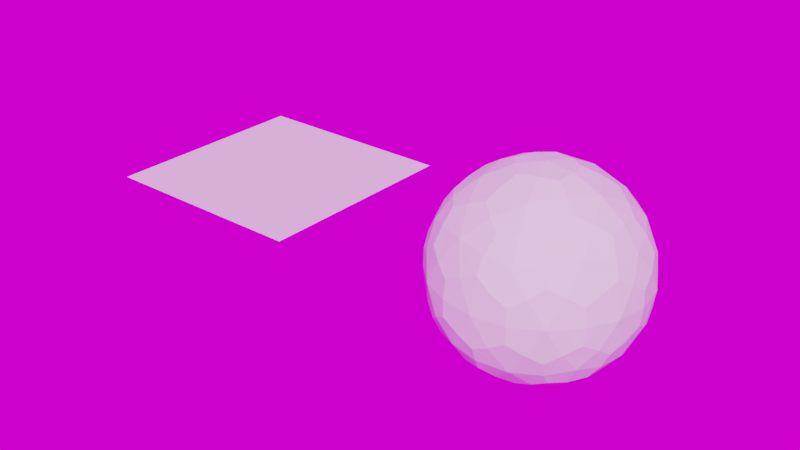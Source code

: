# Source: Goosebumps_Effect.blend  (saved by Blender 4.1.24; exported with 4.5.12 LTS)
import bpy
from mathutils import Matrix  # noqa: F401  (used for matrix-valued properties, if any)

bpy.ops.wm.read_factory_settings(use_empty=True)
scene = bpy.context.scene
scene.name = 'Scene'

# ---- collections
col_collection = bpy.data.collections.new('Collection'); scene.collection.children.link(col_collection)

# ---- images (referenced by path relative to the original .blend; pixels are not part of the script)
import os
ASSET_DIR = os.environ.get("B2B_ASSET_DIR", "")  # directory of the original .blend (textures are referenced by path, not embedded)
HERE = os.path.dirname(os.path.abspath(__file__))  # packed textures are extracted next to this script under _unpacked/

def load_image(name, relpath, width, height, colorspace="sRGB"):
    """Load a texture the original file referenced (path relative to the .blend, or extracted next to this script)."""
    p = next((c for c in (os.path.join(HERE, relpath), os.path.join(ASSET_DIR, relpath)) if relpath and os.path.exists(c)), "")
    if p:
        img = bpy.data.images.load(p, check_existing=True)
        img.name = name
    else:  # same state as the original file: an image datablock whose file is absent (Cycles renders it pink)
        img = bpy.data.images.new(name, width, height)
        img.source = "FILE"
        img.filepath = "//" + (relpath or name)
    img.colorspace_settings.name = colorspace
    return img
img_table_mountain_1_puresky_1k_hdr = load_image('table_mountain_1_puresky_1k.hdr', 'table_mountain_1_puresky_1k.hdr', 1024, 1024, 'Linear Rec.709')

# ---- node groups
ng_ks_goosebumps_effect = bpy.data.node_groups.new('KS_Goosebumps_Effect', 'GeometryNodeTree')
_s = ng_ks_goosebumps_effect.interface.new_socket(name='Mesh', in_out='OUTPUT', socket_type='NodeSocketGeometry')
_s = ng_ks_goosebumps_effect.interface.new_socket(name='Mesh', in_out='INPUT', socket_type='NodeSocketGeometry')
_s = ng_ks_goosebumps_effect.interface.new_socket(name='Selection', in_out='INPUT', socket_type='NodeSocketBool')
_s.default_value = True
_s.hide_value = True
ng_ks_goosebumps_effect.interface.new_panel('UV Map')
_s = ng_ks_goosebumps_effect.interface.new_socket(name='Resample UV Map', in_out='INPUT', socket_type='NodeSocketBool')
_s = ng_ks_goosebumps_effect.interface.new_socket(name='UV Map', in_out='INPUT', socket_type='NodeSocketString')
_s.default_value = 'UVMap'
ng_ks_goosebumps_effect.interface.new_panel('Offset')
_s = ng_ks_goosebumps_effect.interface.new_socket(name='Strength', in_out='INPUT', socket_type='NodeSocketFloat')
_s.default_value = 0.25
_s.min_value = 0.0
_s.max_value = 1e+04
_s = ng_ks_goosebumps_effect.interface.new_socket(name='Mid Level', in_out='INPUT', socket_type='NodeSocketFloat')
_s.default_value = 0.1
_s.min_value = -1e+04
_s.max_value = 1e+04
ng_ks_goosebumps_effect.interface.new_panel('Field')
_s = ng_ks_goosebumps_effect.interface.new_socket(name='Type', in_out='INPUT', socket_type='NodeSocketMenu')
_s.default_value = 'Noise'
_s = ng_ks_goosebumps_effect.interface.new_socket(name='Noise Seed', in_out='INPUT', socket_type='NodeSocketInt')
_s = ng_ks_goosebumps_effect.interface.new_socket(name='Noise Speed', in_out='INPUT', socket_type='NodeSocketFloat')
_s.default_value = 0.01
_s.min_value = -1000.0
_s.max_value = 1000.0
_s = ng_ks_goosebumps_effect.interface.new_socket(name='Noise Scale', in_out='INPUT', socket_type='NodeSocketFloat')
_s.default_value = 1.0
_s.min_value = -1000.0
_s.max_value = 1000.0
_s = ng_ks_goosebumps_effect.interface.new_socket(name='Custom', in_out='INPUT', socket_type='NodeSocketVector')
_s.hide_value = True
ng_ks_goosebumps_effect.interface.new_panel('Material')
_s = ng_ks_goosebumps_effect.interface.new_socket(name=' Shade Smooth', in_out='INPUT', socket_type='NodeSocketBool')
_s = ng_ks_goosebumps_effect.interface.new_socket(name=' Material Selection', in_out='INPUT', socket_type='NodeSocketBool')
_s = ng_ks_goosebumps_effect.interface.new_socket(name='Material', in_out='INPUT', socket_type='NodeSocketMaterial')
_N = ng_ks_goosebumps_effect.nodes; _L = ng_ks_goosebumps_effect.links
n0 = _N.new('GeometryNodeScaleElements'); n0.name = 'Scale Elements'; n0.location = (103, 6)
n0.inputs[2].default_value = 0.0
n1 = _N.new('GeometryNodeSetPosition'); n1.name = 'Set Position'; n1.location = (617, 6)
n2 = _N.new('GeometryNodeExtrudeMesh'); n2.name = 'Extrude Mesh'; n2.location = (-69, 7)
n2.inputs[3].default_value = 0.0
n3 = _N.new('GeometryNodeSwitch'); n3.name = 'Switch'; n3.location = (440, 6)
n4 = _N.new('GeometryNodeMergeByDistance'); n4.name = 'Merge by Distance'; n4.location = (788, 4)
n4.inputs[2].default_value = 0.005
n5 = _N.new('GeometryNodeSetShadeSmooth'); n5.name = 'Set Shade Smooth'; n5.location = (957, 2)
n6 = _N.new('NodeGroupOutput'); n6.name = 'Group Output'; n6.location = (1319, 4)
n7 = _N.new('ShaderNodeVectorMath'); n7.name = 'Vector Math'; n7.location = (442, -236)
n7.operation = 'SCALE'
n8 = _N.new('GeometryNodeCaptureAttribute'); n8.name = 'Capture Attribute'; n8.location = (-240, 4)
n8.capture_items.clear()
n8.domain = 'FACE'
n9 = _N.new('ShaderNodeVectorMath'); n9.name = 'Vector Math.001'; n9.location = (-237, -188)
n10 = _N.new('NodeReroute'); n10.name = 'Reroute'; n10.location = (-58, -322)
n10.width = 16
n10.socket_idname = 'NodeSocketVector'
n11 = _N.new('ShaderNodeVectorMath'); n11.name = 'Vector Math.004'; n11.location = (-396, -287)
n11.hide = True
n11.operation = 'SCALE'
n12 = _N.new('ShaderNodeMath'); n12.name = 'Math.001'; n12.location = (-393, -325)
n12.operation = 'MAXIMUM'
n13 = _N.new('ShaderNodeVectorMath'); n13.name = 'Vector Math.003'; n13.location = (-558, -256)
n13.hide = True
n13.operation = 'PROJECT'
n14 = _N.new('ShaderNodeVectorMath'); n14.name = 'Vector Math.002'; n14.location = (-558, -208)
n14.hide = True
n14.operation = 'SUBTRACT'
n15 = _N.new('GeometryNodeInputNormal'); n15.name = 'Normal'; n15.location = (-558, -295)
n15.legacy_corner_normals = True
n16 = _N.new('ShaderNodeVectorMath'); n16.name = 'Vector Math.005'; n16.location = (-558, -371)
n16.hide = True
n16.operation = 'DOT_PRODUCT'
n17 = _N.new('ShaderNodeMath'); n17.name = 'Math'; n17.location = (-558, -416)
n17.hide = True
n17.operation = 'ABSOLUTE'
n18 = _N.new('GeometryNodeStoreNamedAttribute'); n18.name = 'Store Named Attribute'; n18.location = (271, 9)
n18.data_type = 'FLOAT2'
n18.domain = 'CORNER'
n19 = _N.new('GeometryNodeSampleNearestSurface'); n19.name = 'Sample Nearest Surface'; n19.location = (105, -199)
n19.width = 138
n19.hide = True
n19.data_type = 'FLOAT_VECTOR'
n20 = _N.new('GeometryNodeInputNamedAttribute'); n20.name = 'Named Attribute'; n20.location = (101, -240)
n20.hide = True
n20.data_type = 'FLOAT_VECTOR'
n21 = _N.new('ShaderNodeTexNoise'); n21.name = 'Noise Texture'; n21.location = (-883, -210)
n21.noise_dimensions = '4D'
n21.normalize = False
n21.inputs[3].default_value = 0.0
n22 = _N.new('ShaderNodeMath'); n22.name = 'Math.003'; n22.location = (-882, -521)
n22.hide = True
n23 = _N.new('ShaderNodeMath'); n23.name = 'Math.002'; n23.location = (-881, -559)
n23.hide = True
n23.operation = 'MULTIPLY'
n24 = _N.new('GeometryNodeInputSceneTime'); n24.name = 'Scene Time'; n24.location = (-882, -596)
n25 = _N.new('NodeGroupInput'); n25.name = 'Group Input.002'; n25.location = (-1059, -211)
n26 = _N.new('NodeGroupInput'); n26.name = 'Group Input'; n26.location = (-397, 2)
n27 = _N.new('GeometryNodeSetMaterial'); n27.name = 'Set Material'; n27.location = (1135, 3)
n28 = _N.new('NodeGroupInput'); n28.name = 'Group Input.001'; n28.location = (272, -240)
n29 = _N.new('GeometryNodeMenuSwitch'); n29.name = 'Menu Switch'; n29.location = (-724, -207)
n29.enum_items.clear()
_it = n29.enum_items.new('Noise')
_it = n29.enum_items.new('Custom')
n29.enum_definition.enum_definition.enum_definition.enum_definition.data_type = 'VECTOR'
n29.enum_definition.enum_definition.enum_definition.data_type = 'VECTOR'
n29.enum_definition.enum_definition.data_type = 'VECTOR'
n29.enum_definition.data_type = 'VECTOR'
n29.data_type = 'VECTOR'
_L.new(n26.outputs[0], n8.inputs[0])
_L.new(n8.outputs[0], n2.inputs[0])
_L.new(n2.outputs[0], n0.inputs[0])
_L.new(n2.outputs[1], n0.inputs[1])
_L.new(n0.outputs[0], n18.inputs[0])
_L.new(n18.outputs[0], n3.inputs[2])
_L.new(n0.outputs[0], n3.inputs[1])
_L.new(n3.outputs[0], n1.inputs[0])
_L.new(n2.outputs[1], n1.inputs[1])
_L.new(n1.outputs[0], n4.inputs[0])
_L.new(n2.outputs[1], n4.inputs[1])
_L.new(n4.outputs[0], n5.inputs[0])
_L.new(n5.outputs[0], n27.inputs[0])
_L.new(n27.outputs[0], n6.inputs[0])
_L.new(n7.outputs[0], n1.inputs[3])
_L.new(n10.outputs[0], n7.inputs[0])
_L.new(n8.outputs[1], n10.inputs[0])
_L.new(n9.outputs[0], n8.inputs[1])
_L.new(n14.outputs[0], n9.inputs[0])
_L.new(n15.outputs[0], n13.inputs[1])
_L.new(n13.outputs[0], n14.inputs[1])
_L.new(n15.outputs[0], n11.inputs[0])
_L.new(n11.outputs[0], n9.inputs[1])
_L.new(n15.outputs[0], n16.inputs[1])
_L.new(n16.outputs[1], n17.inputs[0])
_L.new(n17.outputs[0], n12.inputs[0])
_L.new(n12.outputs[0], n11.inputs[3])
_L.new(n26.outputs[1], n2.inputs[1])
_L.new(n26.outputs[3], n18.inputs[2])
_L.new(n26.outputs[0], n19.inputs[0])
_L.new(n19.outputs[0], n18.inputs[3])
_L.new(n26.outputs[3], n20.inputs[0])
_L.new(n20.outputs[0], n19.inputs[1])
_L.new(n28.outputs[4], n7.inputs[3])
_L.new(n26.outputs[2], n3.inputs[0])
_L.new(n25.outputs[5], n12.inputs[1])
_L.new(n25.outputs[9], n21.inputs[2])
_L.new(n25.outputs[8], n23.inputs[0])
_L.new(n24.outputs[1], n23.inputs[1])
_L.new(n22.outputs[0], n21.inputs[1])
_L.new(n25.outputs[7], n22.inputs[0])
_L.new(n23.outputs[0], n22.inputs[1])
_L.new(n28.outputs[11], n5.inputs[2])
_L.new(n28.outputs[12], n27.inputs[1])
_L.new(n28.outputs[13], n27.inputs[2])
_L.new(n25.outputs[10], n29.inputs[2])
_L.new(n21.outputs[1], n29.inputs[1])
_L.new(n29.outputs[0], n14.inputs[0])
_L.new(n29.outputs[0], n13.inputs[0])
_L.new(n29.outputs[0], n16.inputs[0])
_L.new(n25.outputs[6], n29.inputs[0])
n6.is_active_output = True
ng_geometry_nodes = bpy.data.node_groups.new('Geometry Nodes', 'GeometryNodeTree')
_s = ng_geometry_nodes.interface.new_socket(name='Geometry', in_out='OUTPUT', socket_type='NodeSocketGeometry')
_s = ng_geometry_nodes.interface.new_socket(name='Geometry', in_out='INPUT', socket_type='NodeSocketGeometry')
ng_geometry_nodes.is_modifier = True
_N = ng_geometry_nodes.nodes; _L = ng_geometry_nodes.links
n0 = _N.new('NodeGroupInput'); n0.name = 'Group Input'; n0.location = (-240, 8)
n1 = _N.new('NodeGroupOutput'); n1.name = 'Group Output'; n1.location = (131, 10)
n2 = _N.new('GeometryNodeGroup'); n2.name = 'Group'; n2.location = (-60, 11)
n2.width = 154
n2.node_tree = ng_ks_goosebumps_effect
n2.inputs[1].default_value = True
n2.inputs[2].default_value = False
n2.inputs[3].default_value = 'UVMap'
n2.inputs[4].default_value = 0.5
n2.inputs[5].default_value = 0.25
n2.inputs[6].default_value = 'Noise'
n2.inputs[7].default_value = 0
n2.inputs[8].default_value = 0.01
n2.inputs[9].default_value = 1.0
n2.inputs[10].default_value = (0.0, 0.0, 0.0)
n2.inputs[11].default_value = False
n2.inputs[12].default_value = False
_L.new(n0.outputs[0], n2.inputs[0])
_L.new(n2.outputs[0], n1.inputs[0])
n1.is_active_output = True

# ---- world
world_easyhdr = bpy.data.worlds.new('EasyHDR'); scene.world = world_easyhdr
world_easyhdr.use_nodes = True; world_easyhdr.node_tree.nodes.clear()
_N = world_easyhdr.node_tree.nodes; _L = world_easyhdr.node_tree.links
n0 = _N.new('ShaderNodeTexCoord'); n0.name = 'Texture Coordinate'; n0.location = (130, 252)
n1 = _N.new('ShaderNodeMapping'); n1.name = 'Mapping'; n1.location = (310, 252)
n2 = _N.new('ShaderNodeTexEnvironment'); n2.name = 'Environment'; n2.location = (680, 350)
n2.image = img_table_mountain_1_puresky_1k_hdr
n3 = _N.new('ShaderNodeTexEnvironment'); n3.name = 'Environment Blured'; n3.location = (680, 100)
n3.interpolation = 'Smart'
n4 = _N.new('ShaderNodeBackground'); n4.name = 'Background'; n4.location = (1620, 350)
n5 = _N.new('ShaderNodeBackground'); n5.name = 'Background2'; n5.location = (1620, 100)
n6 = _N.new('ShaderNodeGamma'); n6.name = 'Gamma'; n6.location = (960, 350)
n7 = _N.new('ShaderNodeHueSaturation'); n7.name = 'Saturation'; n7.location = (1120, 350)
n8 = _N.new('ShaderNodeMixRGB'); n8.name = 'Color Multiply'; n8.location = (1290, 350)
n8.blend_type = 'MULTIPLY'
n8.inputs[0].default_value = 0.0
n9 = _N.new('ShaderNodeMixRGB'); n9.name = 'Color Mix'; n9.location = (1450, 100)
n9.inputs[0].default_value = 1.0
n9.inputs[2].default_value = (0.0, 0.0, 0.0, 1.0)
n10 = _N.new('ShaderNodeMath'); n10.name = 'Math_multiply'; n10.location = (960, 100)
n10.operation = 'MULTIPLY'
n10.inputs[1].default_value = 0.0
n11 = _N.new('ShaderNodeMath'); n11.name = 'Math_multiply_2'; n11.location = (1620, 538)
n11.operation = 'MULTIPLY'
n11.inputs[1].default_value = 0.0
n12 = _N.new('ShaderNodeMath'); n12.name = 'Math_divide'; n12.location = (1120, 100)
n12.operation = 'DIVIDE'
n12.inputs[1].default_value = 100.0
n13 = _N.new('ShaderNodeMath'); n13.name = 'Math_add'; n13.location = (1290, 100)
n13.inputs[1].default_value = 1.0
n14 = _N.new('ShaderNodeMixShader'); n14.name = 'Mix Shader'; n14.location = (1800, 252)
n15 = _N.new('ShaderNodeLightPath'); n15.name = 'Light Path'; n15.location = (1450, 700)
n16 = _N.new('ShaderNodeOutputWorld'); n16.name = 'World Output'; n16.location = (2000, 252)
_L.new(n0.outputs[0], n1.inputs[0])
_L.new(n1.outputs[0], n2.inputs[0])
_L.new(n1.outputs[0], n3.inputs[0])
_L.new(n3.outputs[0], n9.inputs[1])
_L.new(n9.outputs[0], n5.inputs[0])
_L.new(n2.outputs[0], n6.inputs[0])
_L.new(n6.outputs[0], n7.inputs[4])
_L.new(n7.outputs[0], n8.inputs[1])
_L.new(n2.outputs[0], n10.inputs[0])
_L.new(n10.outputs[0], n12.inputs[0])
_L.new(n12.outputs[0], n13.inputs[0])
_L.new(n13.outputs[0], n4.inputs[1])
_L.new(n8.outputs[0], n4.inputs[0])
_L.new(n4.outputs[0], n14.inputs[1])
_L.new(n5.outputs[0], n14.inputs[2])
_L.new(n15.outputs[0], n11.inputs[0])
_L.new(n11.outputs[0], n14.inputs[0])
_L.new(n14.outputs[0], n16.inputs[0])
n16.is_active_output = True
world_easyhdr.use_sun_shadow = False
world_easyhdr.sun_shadow_jitter_overblur = 0.0

# ---- meshes
me_plane = bpy.data.meshes.new('Plane')
me_plane.from_pydata([(-1.0, -1.0, 0.0), (1.0, -1.0, 0.0), (-1.0, 1.0, 0.0), (1.0, 1.0, 0.0), (-1.0, 0.0, 0.0), (0.0, -1.0, 0.0), (1.0, 0.0, 0.0), (0.0, 1.0, 0.0), (0.0, 0.0, 0.0), (-1.0, -0.5, 0.0), (0.5, -1.0, 0.0), (1.0, 0.5, 0.0), (-0.5, 1.0, 0.0), (-1.0, 0.5, 0.0), (-0.5, -1.0, 0.0), (1.0, -0.5, 0.0), (0.5, 1.0, 0.0), (0.0, 0.5, 0.0), (0.0, -0.5, 0.0), (-0.5, 0.0, 0.0), (0.5, 0.0, 0.0), (0.5, -0.5, 0.0), (-0.5, -0.5, 0.0), (-0.5, 0.5, 0.0), (0.5, 0.5, 0.0), (-1.0, -0.75, 0.0), (0.75, -1.0, 0.0), (1.0, 0.75, 0.0), (-0.75, 1.0, 0.0), (-1.0, 0.25, 0.0), (-0.25, -1.0, 0.0), (1.0, -0.25, 0.0), (0.25, 1.0, 0.0), (0.0, 0.75, 0.0), (0.0, -0.25, 0.0), (-0.75, 0.0, 0.0), (0.25, 0.0, 0.0), (-1.0, -0.25, 0.0), (0.25, -1.0, 0.0), (1.0, 0.25, 0.0), (-0.25, 1.0, 0.0), (-1.0, 0.75, 0.0), (-0.75, -1.0, 0.0), (1.0, -0.75, 0.0), (0.75, 1.0, 0.0), (0.0, 0.25, 0.0), (0.0, -0.75, 0.0), (-0.25, 0.0, 0.0), (0.75, 0.0, 0.0), (0.5, -0.25, 0.0), (0.5, -0.75, 0.0), (0.25, -0.5, 0.0), (0.75, -0.5, 0.0), (-0.5, -0.25, 0.0), (-0.5, -0.75, 0.0), (-0.75, -0.5, 0.0), (-0.25, -0.5, 0.0), (-0.5, 0.75, 0.0), (-0.5, 0.25, 0.0), (-0.75, 0.5, 0.0), (-0.25, 0.5, 0.0), (0.5, 0.75, 0.0), (0.5, 0.25, 0.0), (0.25, 0.5, 0.0), (0.75, 0.5, 0.0), (0.75, 0.25, 0.0), (0.25, 0.25, 0.0), (0.25, 0.75, 0.0), (-0.25, 0.25, 0.0), (-0.75, 0.25, 0.0), (-0.75, 0.75, 0.0), (-0.25, -0.75, 0.0), (-0.75, -0.75, 0.0), (-0.75, -0.25, 0.0), (0.75, -0.75, 0.0), (0.25, -0.75, 0.0), (0.25, -0.25, 0.0), (0.75, -0.25, 0.0), (-0.25, -0.25, 0.0), (-0.25, 0.75, 0.0), (0.75, 0.75, 0.0)], [], [(80, 27, 3, 44), (79, 33, 7, 40), (78, 34, 8, 47), (77, 31, 6, 48), (76, 49, 20, 36), (75, 50, 21, 51), (74, 43, 15, 52), (73, 53, 19, 35), (72, 54, 22, 55), (71, 46, 18, 56), (70, 57, 12, 28), (69, 58, 23, 59), (68, 45, 17, 60), (67, 61, 16, 32), (66, 62, 24, 63), (65, 39, 11, 64), (62, 65, 64, 24), (20, 48, 65, 62), (48, 6, 39, 65), (45, 66, 63, 17), (8, 36, 66, 45), (36, 20, 62, 66), (33, 67, 32, 7), (17, 63, 67, 33), (63, 24, 61, 67), (58, 68, 60, 23), (19, 47, 68, 58), (47, 8, 45, 68), (29, 69, 59, 13), (4, 35, 69, 29), (35, 19, 58, 69), (41, 70, 28, 2), (13, 59, 70, 41), (59, 23, 57, 70), (54, 71, 56, 22), (14, 30, 71, 54), (30, 5, 46, 71), (25, 72, 55, 9), (0, 42, 72, 25), (42, 14, 54, 72), (37, 73, 35, 4), (9, 55, 73, 37), (55, 22, 53, 73), (50, 74, 52, 21), (10, 26, 74, 50), (26, 1, 43, 74), (46, 75, 51, 18), (5, 38, 75, 46), (38, 10, 50, 75), (34, 76, 36, 8), (18, 51, 76, 34), (51, 21, 49, 76), (49, 77, 48, 20), (21, 52, 77, 49), (52, 15, 31, 77), (53, 78, 47, 19), (22, 56, 78, 53), (56, 18, 34, 78), (57, 79, 40, 12), (23, 60, 79, 57), (60, 17, 33, 79), (61, 80, 44, 16), (24, 64, 80, 61), (64, 11, 27, 80)])
_uv = me_plane.uv_layers.new(name='UVMap')
_uv.uv.foreach_set('vector', [0.875, 0.875, 1.0, 0.875, 1.0, 1.0, 0.875, 1.0, 0.375, 0.875, 0.5, 0.875, 0.5, 1.0, 0.375, 1.0, 0.375, 0.375, 0.5, 0.375, 0.5, 0.5, 0.375, 0.5, 0.875, 0.375, 1.0, 0.375, 1.0, 0.5, 0.875, 0.5, 0.625, 0.375, 0.75, 0.375, 0.75, 0.5, 0.625, 0.5, 0.625, 0.125, 0.75, 0.125, 0.75, 0.25, 0.625, 0.25, 0.875, 0.125, 1.0, 0.125, 1.0, 0.25, 0.875, 0.25, 0.125, 0.375, 0.25, 0.375, 0.25, 0.5, 0.125, 0.5, 0.125, 0.125, 0.25, 0.125, 0.25, 0.25, 0.125, 0.25, 0.375, 0.125, 0.5, 0.125, 0.5, 0.25, 0.375, 0.25, 0.125, 0.875, 0.25, 0.875, 0.25, 1.0, 0.125, 1.0, 0.125, 0.625, 0.25, 0.625, 0.25, 0.75, 0.125, 0.75, 0.375, 0.625, 0.5, 0.625, 0.5, 0.75, 0.375, 0.75, 0.625, 0.875, 0.75, 0.875, 0.75, 1.0, 0.625, 1.0, 0.625, 0.625, 0.75, 0.625, 0.75, 0.75, 0.625, 0.75, 0.875, 0.625, 1.0, 0.625, 1.0, 0.75, 0.875, 0.75, 0.75, 0.625, 0.875, 0.625, 0.875, 0.75, 0.75, 0.75, 0.75, 0.5, 0.875, 0.5, 0.875, 0.625, 0.75, 0.625, 0.875, 0.5, 1.0, 0.5, 1.0, 0.625, 0.875, 0.625, 0.5, 0.625, 0.625, 0.625, 0.625, 0.75, 0.5, 0.75, 0.5, 0.5, 0.625, 0.5, 0.625, 0.625, 0.5, 0.625, 0.625, 0.5, 0.75, 0.5, 0.75, 0.625, 0.625, 0.625, 0.5, 0.875, 0.625, 0.875, 0.625, 1.0, 0.5, 1.0, 0.5, 0.75, 0.625, 0.75, 0.625, 0.875, 0.5, 0.875, 0.625, 0.75, 0.75, 0.75, 0.75, 0.875, 0.625, 0.875, 0.25, 0.625, 0.375, 0.625, 0.375, 0.75, 0.25, 0.75, 0.25, 0.5, 0.375, 0.5, 0.375, 0.625, 0.25, 0.625, 0.375, 0.5, 0.5, 0.5, 0.5, 0.625, 0.375, 0.625, 0.0, 0.625, 0.125, 0.625, 0.125, 0.75, 0.0, 0.75, 0.0, 0.5, 0.125, 0.5, 0.125, 0.625, 0.0, 0.625, 0.125, 0.5, 0.25, 0.5, 0.25, 0.625, 0.125, 0.625, 0.0, 0.875, 0.125, 0.875, 0.125, 1.0, 0.0, 1.0, 0.0, 0.75, 0.125, 0.75, 0.125, 0.875, 0.0, 0.875, 0.125, 0.75, 0.25, 0.75, 0.25, 0.875, 0.125, 0.875, 0.25, 0.125, 0.375, 0.125, 0.375, 0.25, 0.25, 0.25, 0.25, 0.0, 0.375, 0.0, 0.375, 0.125, 0.25, 0.125, 0.375, 0.0, 0.5, 0.0, 0.5, 0.125, 0.375, 0.125, 0.0, 0.125, 0.125, 0.125, 0.125, 0.25, 0.0, 0.25, 0.0, 0.0, 0.125, 0.0, 0.125, 0.125, 0.0, 0.125, 0.125, 0.0, 0.25, 0.0, 0.25, 0.125, 0.125, 0.125, 0.0, 0.375, 0.125, 0.375, 0.125, 0.5, 0.0, 0.5, 0.0, 0.25, 0.125, 0.25, 0.125, 0.375, 0.0, 0.375, 0.125, 0.25, 0.25, 0.25, 0.25, 0.375, 0.125, 0.375, 0.75, 0.125, 0.875, 0.125, 0.875, 0.25, 0.75, 0.25, 0.75, 0.0, 0.875, 0.0, 0.875, 0.125, 0.75, 0.125, 0.875, 0.0, 1.0, 0.0, 1.0, 0.125, 0.875, 0.125, 0.5, 0.125, 0.625, 0.125, 0.625, 0.25, 0.5, 0.25, 0.5, 0.0, 0.625, 0.0, 0.625, 0.125, 0.5, 0.125, 0.625, 0.0, 0.75, 0.0, 0.75, 0.125, 0.625, 0.125, 0.5, 0.375, 0.625, 0.375, 0.625, 0.5, 0.5, 0.5, 0.5, 0.25, 0.625, 0.25, 0.625, 0.375, 0.5, 0.375, 0.625, 0.25, 0.75, 0.25, 0.75, 0.375, 0.625, 0.375, 0.75, 0.375, 0.875, 0.375, 0.875, 0.5, 0.75, 0.5, 0.75, 0.25, 0.875, 0.25, 0.875, 0.375, 0.75, 0.375, 0.875, 0.25, 1.0, 0.25, 1.0, 0.375, 0.875, 0.375, 0.25, 0.375, 0.375, 0.375, 0.375, 0.5, 0.25, 0.5, 0.25, 0.25, 0.375, 0.25, 0.375, 0.375, 0.25, 0.375, 0.375, 0.25, 0.5, 0.25, 0.5, 0.375, 0.375, 0.375, 0.25, 0.875, 0.375, 0.875, 0.375, 1.0, 0.25, 1.0, 0.25, 0.75, 0.375, 0.75, 0.375, 0.875, 0.25, 0.875, 0.375, 0.75, 0.5, 0.75, 0.5, 0.875, 0.375, 0.875, 0.75, 0.875, 0.875, 0.875, 0.875, 1.0, 0.75, 1.0, 0.75, 0.75, 0.875, 0.75, 0.875, 0.875, 0.75, 0.875, 0.875, 0.75, 1.0, 0.75, 1.0, 0.875, 0.875, 0.875])
me_plane.update()
me_icosphere = bpy.data.meshes.new('Icosphere')
me_icosphere.from_pydata([(0.0, 0.0, -1.0), (0.7236, -0.5257, -0.4472), (-0.2764, -0.8506, -0.4472), (-0.8944, 0.0, -0.4472), (-0.2764, 0.8506, -0.4472), (0.7236, 0.5257, -0.4472), (0.2764, -0.8506, 0.4472), (-0.7236, -0.5257, 0.4472), (-0.7236, 0.5257, 0.4472), (0.2764, 0.8506, 0.4472), (0.8944, 0.0, 0.4472), (0.0, 0.0, 1.0), (-0.1625, -0.5, -0.8507), (0.4253, -0.309, -0.8507), (0.2629, -0.809, -0.5257), (0.8506, 0.0, -0.5257), (0.4253, 0.309, -0.8507), (-0.5257, 0.0, -0.8507), (-0.6882, -0.5, -0.5257), (-0.1625, 0.5, -0.8507), (-0.6882, 0.5, -0.5257), (0.2629, 0.809, -0.5257), (0.9511, -0.309, 0.0), (0.9511, 0.309, 0.0), (0.0, -1.0, 0.0), (0.5878, -0.809, 0.0), (-0.9511, -0.309, 0.0), (-0.5878, -0.809, 0.0), (-0.5878, 0.809, 0.0), (-0.9511, 0.309, 0.0), (0.5878, 0.809, 0.0), (0.0, 1.0, 0.0), (0.6882, -0.5, 0.5257), (-0.2629, -0.809, 0.5257), (-0.8506, 0.0, 0.5257), (-0.2629, 0.809, 0.5257), (0.6882, 0.5, 0.5257), (0.1625, -0.5, 0.8507), (0.5257, 0.0, 0.8507), (-0.4253, -0.309, 0.8507), (-0.4253, 0.309, 0.8507), (0.1625, 0.5, 0.8507)], [], [(0, 13, 12), (1, 13, 15), (0, 12, 17), (0, 17, 19), (0, 19, 16), (1, 15, 22), (2, 14, 24), (3, 18, 26), (4, 20, 28), (5, 21, 30), (1, 22, 25), (2, 24, 27), (3, 26, 29), (4, 28, 31), (5, 30, 23), (6, 32, 37), (7, 33, 39), (8, 34, 40), (9, 35, 41), (10, 36, 38), (38, 41, 11), (38, 36, 41), (36, 9, 41), (41, 40, 11), (41, 35, 40), (35, 8, 40), (40, 39, 11), (40, 34, 39), (34, 7, 39), (39, 37, 11), (39, 33, 37), (33, 6, 37), (37, 38, 11), (37, 32, 38), (32, 10, 38), (23, 36, 10), (23, 30, 36), (30, 9, 36), (31, 35, 9), (31, 28, 35), (28, 8, 35), (29, 34, 8), (29, 26, 34), (26, 7, 34), (27, 33, 7), (27, 24, 33), (24, 6, 33), (25, 32, 6), (25, 22, 32), (22, 10, 32), (30, 31, 9), (30, 21, 31), (21, 4, 31), (28, 29, 8), (28, 20, 29), (20, 3, 29), (26, 27, 7), (26, 18, 27), (18, 2, 27), (24, 25, 6), (24, 14, 25), (14, 1, 25), (22, 23, 10), (22, 15, 23), (15, 5, 23), (16, 21, 5), (16, 19, 21), (19, 4, 21), (19, 20, 4), (19, 17, 20), (17, 3, 20), (17, 18, 3), (17, 12, 18), (12, 2, 18), (15, 16, 5), (15, 13, 16), (13, 0, 16), (12, 14, 2), (12, 13, 14), (13, 1, 14)])
_uv = me_icosphere.uv_layers.new(name='UVMap')
_uv.uv.foreach_set('vector', [0.1818, 0.0, 0.2273, 0.07873, 0.1364, 0.07873, 0.2727, 0.1575, 0.3182, 0.07873, 0.3636, 0.1575, 0.9091, 0.0, 0.9545, 0.07873, 0.8636, 0.07873, 0.7273, 0.0, 0.7727, 0.07873, 0.6818, 0.07873, 0.5455, 0.0, 0.5909, 0.07873, 0.5, 0.07873, 0.2727, 0.1575, 0.3636, 0.1575, 0.3182, 0.2362, 0.09091, 0.1575, 0.1818, 0.1575, 0.1364, 0.2362, 0.8182, 0.1575, 0.9091, 0.1575, 0.8636, 0.2362, 0.6364, 0.1575, 0.7273, 0.1575, 0.6818, 0.2362, 0.4545, 0.1575, 0.5455, 0.1575, 0.5, 0.2362, 0.2727, 0.1575, 0.3182, 0.2362, 0.2273, 0.2362, 0.09091, 0.1575, 0.1364, 0.2362, 0.04546, 0.2362, 0.8182, 0.1575, 0.8636, 0.2362, 0.7727, 0.2362, 0.6364, 0.1575, 0.6818, 0.2362, 0.5909, 0.2362, 0.4545, 0.1575, 0.5, 0.2362, 0.4091, 0.2362, 0.1818, 0.3149, 0.2727, 0.3149, 0.2273, 0.3937, 0.0, 0.3149, 0.09091, 0.3149, 0.04546, 0.3937, 0.7273, 0.3149, 0.8182, 0.3149, 0.7727, 0.3937, 0.5455, 0.3149, 0.6364, 0.3149, 0.5909, 0.3937, 0.3636, 0.3149, 0.4545, 0.3149, 0.4091, 0.3937, 0.4091, 0.3937, 0.5, 0.3937, 0.4545, 0.4724, 0.4091, 0.3937, 0.4545, 0.3149, 0.5, 0.3937, 0.4545, 0.3149, 0.5455, 0.3149, 0.5, 0.3937, 0.5909, 0.3937, 0.6818, 0.3937, 0.6364, 0.4724, 0.5909, 0.3937, 0.6364, 0.3149, 0.6818, 0.3937, 0.6364, 0.3149, 0.7273, 0.3149, 0.6818, 0.3937, 0.7727, 0.3937, 0.8636, 0.3937, 0.8182, 0.4724, 0.7727, 0.3937, 0.8182, 0.3149, 0.8636, 0.3937, 0.8182, 0.3149, 0.9091, 0.3149, 0.8636, 0.3937, 0.04546, 0.3937, 0.1364, 0.3937, 0.09091, 0.4724, 0.04546, 0.3937, 0.09091, 0.3149, 0.1364, 0.3937, 0.09091, 0.3149, 0.1818, 0.3149, 0.1364, 0.3937, 0.2273, 0.3937, 0.3182, 0.3937, 0.2727, 0.4724, 0.2273, 0.3937, 0.2727, 0.3149, 0.3182, 0.3937, 0.2727, 0.3149, 0.3636, 0.3149, 0.3182, 0.3937, 0.4091, 0.2362, 0.4545, 0.3149, 0.3636, 0.3149, 0.4091, 0.2362, 0.5, 0.2362, 0.4545, 0.3149, 0.5, 0.2362, 0.5455, 0.3149, 0.4545, 0.3149, 0.5909, 0.2362, 0.6364, 0.3149, 0.5455, 0.3149, 0.5909, 0.2362, 0.6818, 0.2362, 0.6364, 0.3149, 0.6818, 0.2362, 0.7273, 0.3149, 0.6364, 0.3149, 0.7727, 0.2362, 0.8182, 0.3149, 0.7273, 0.3149, 0.7727, 0.2362, 0.8636, 0.2362, 0.8182, 0.3149, 0.8636, 0.2362, 0.9091, 0.3149, 0.8182, 0.3149, 0.04546, 0.2362, 0.09091, 0.3149, 0.0, 0.3149, 0.04546, 0.2362, 0.1364, 0.2362, 0.09091, 0.3149, 0.1364, 0.2362, 0.1818, 0.3149, 0.09091, 0.3149, 0.2273, 0.2362, 0.2727, 0.3149, 0.1818, 0.3149, 0.2273, 0.2362, 0.3182, 0.2362, 0.2727, 0.3149, 0.3182, 0.2362, 0.3636, 0.3149, 0.2727, 0.3149, 0.5, 0.2362, 0.5909, 0.2362, 0.5455, 0.3149, 0.5, 0.2362, 0.5455, 0.1575, 0.5909, 0.2362, 0.5455, 0.1575, 0.6364, 0.1575, 0.5909, 0.2362, 0.6818, 0.2362, 0.7727, 0.2362, 0.7273, 0.3149, 0.6818, 0.2362, 0.7273, 0.1575, 0.7727, 0.2362, 0.7273, 0.1575, 0.8182, 0.1575, 0.7727, 0.2362, 0.8636, 0.2362, 0.9545, 0.2362, 0.9091, 0.3149, 0.8636, 0.2362, 0.9091, 0.1575, 0.9545, 0.2362, 0.9091, 0.1575, 1.0, 0.1575, 0.9545, 0.2362, 0.1364, 0.2362, 0.2273, 0.2362, 0.1818, 0.3149, 0.1364, 0.2362, 0.1818, 0.1575, 0.2273, 0.2362, 0.1818, 0.1575, 0.2727, 0.1575, 0.2273, 0.2362, 0.3182, 0.2362, 0.4091, 0.2362, 0.3636, 0.3149, 0.3182, 0.2362, 0.3636, 0.1575, 0.4091, 0.2362, 0.3636, 0.1575, 0.4545, 0.1575, 0.4091, 0.2362, 0.5, 0.07873, 0.5455, 0.1575, 0.4545, 0.1575, 0.5, 0.07873, 0.5909, 0.07873, 0.5455, 0.1575, 0.5909, 0.07873, 0.6364, 0.1575, 0.5455, 0.1575, 0.6818, 0.07873, 0.7273, 0.1575, 0.6364, 0.1575, 0.6818, 0.07873, 0.7727, 0.07873, 0.7273, 0.1575, 0.7727, 0.07873, 0.8182, 0.1575, 0.7273, 0.1575, 0.8636, 0.07873, 0.9091, 0.1575, 0.8182, 0.1575, 0.8636, 0.07873, 0.9545, 0.07873, 0.9091, 0.1575, 0.9545, 0.07873, 1.0, 0.1575, 0.9091, 0.1575, 0.3636, 0.1575, 0.4091, 0.07873, 0.4545, 0.1575, 0.3636, 0.1575, 0.3182, 0.07873, 0.4091, 0.07873, 0.3182, 0.07873, 0.3636, 0.0, 0.4091, 0.07873, 0.1364, 0.07873, 0.1818, 0.1575, 0.09091, 0.1575, 0.1364, 0.07873, 0.2273, 0.07873, 0.1818, 0.1575, 0.2273, 0.07873, 0.2727, 0.1575, 0.1818, 0.1575])
me_icosphere.update()

# ---- objects
ob_plane = bpy.data.objects.new('Plane', me_plane)
ob_icosphere = bpy.data.objects.new('Icosphere', me_icosphere)

# ---- transforms, parenting, visibility, modifiers, constraints
ob_plane.location = (0.0, 0.0, 0.0)
_m = ob_plane.modifiers.new('GeometryNodes', 'NODES')
_m.node_group = ng_geometry_nodes
ob_icosphere.location = (2.902, 0.0, 0.0)
_m = ob_icosphere.modifiers.new('Subdivision', 'SUBSURF')
_m.render_levels = 1
_m = ob_icosphere.modifiers.new('GeometryNodes', 'NODES')
_m.node_group = ng_geometry_nodes

# ---- collection membership
col_collection.objects.link(ob_plane)
col_collection.objects.link(ob_icosphere)

# ---- scene / render settings (as saved in the file)
scene.frame_start = 1; scene.frame_end = 250; scene.frame_set(1)
scene.render.engine = 'BLENDER_EEVEE_NEXT'
scene.render.image_settings.color_mode = 'RGB'
scene.render.motion_blur_shutter = 1.0
scene.cycles.use_denoising = False
scene.cycles.sampling_pattern = 'TABULATED_SOBOL'
scene.eevee.use_gtao = True
scene.eevee.ray_tracing_options.trace_max_roughness = 0.0
scene.eevee.use_raytracing = True
scene.view_settings.look = 'High Contrast'
scene.view_settings.view_transform = 'Filmic'
bpy.context.view_layer.update()

# ---- added for rendering (the .blend has no active camera and no usable light): camera, sun
cam_auto = bpy.data.cameras.new('AutoCamera')
cam_auto.lens = 50.0
cam_auto.sensor_width = 36.0
cam_auto.clip_end = 1000.0
ob_auto_camera = bpy.data.objects.new('AutoCamera', cam_auto)
scene.collection.objects.link(ob_auto_camera)
ob_auto_camera.location = (6.95764, -6.59022, 4.30616)
ob_auto_camera.rotation_euler = (1.09748, -7.21219e-08, 0.694738)
scene.camera = ob_auto_camera
light_auto_sun = bpy.data.lights.new('AutoSun', 'SUN')
light_auto_sun.energy = 3.0
light_auto_sun.angle = 0.0523599
ob_auto_sun = bpy.data.objects.new('AutoSun', light_auto_sun)
scene.collection.objects.link(ob_auto_sun)
ob_auto_sun.rotation_euler = (0.872665, 0.174533, 0.523599)
bpy.context.view_layer.update()
